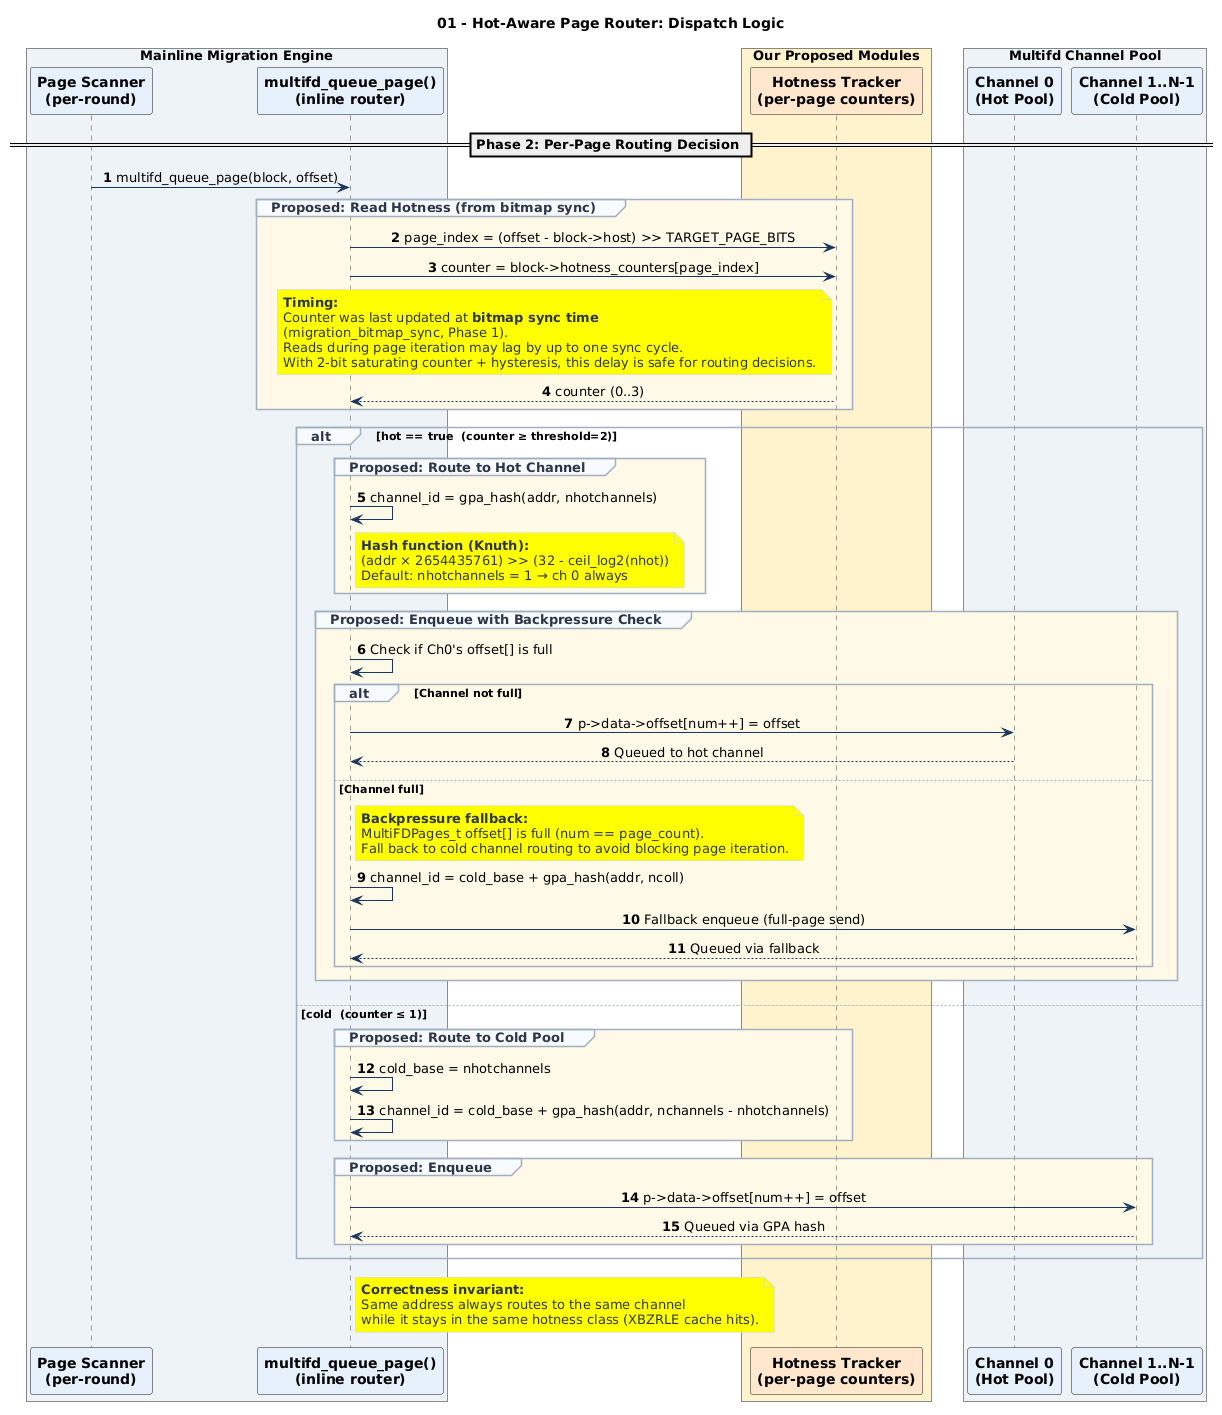

The diagram above was rendered by PlantUML. Its source (embedded in the PNG):
@startuml
title 01 - Hot-Aware Page Router: Dispatch Logic
!pragma layout smetana
skinparam maxMessageSize 600
skinparam sequenceMessageAlign center
skinparam BoxPadding 10
skinparam ParticipantFontStyle bold
autonumber
!pragma teoz true

' --- ACADEMIC GRAPHITE PALETTE ---
skinparam Sequence {
    LifeLineBorderColor #444444
    LifeLineBackgroundColor #F0F0F0
    ArrowColor #1A365D
    ActorBorderColor #1A365D
    GroupBorderColor #A0AEC0
    GroupHeaderFontColor #2D3748
    GroupBackgroundColor #F7FAFC
}
skinparam Note {
    BackgroundColor #F7FAFC
    BorderColor #CBD5E0
    FontColor #2D3748
}

' === PARTICIPANT BOXES ===
box "Mainline Migration Engine" #EDF2F7
    participant Scanner as "Page Scanner\n(per-round)" #E6F0FA
    participant Router  as "multifd_queue_page()\n(inline router)" #E6F0FA
end box

box "Our Proposed Modules" #FFF2CC
    participant HotMap as "Hotness Tracker\n(per-page counters)" #FFE6CC
end box

box "Multifd Channel Pool" #EDF2F7
    participant Ch0 as "Channel 0\n(Hot Pool)" #E6F0FA
    participant ChN as "Channel 1..N-1\n(Cold Pool)" #E6F0FA
end box

== Phase 2: Per-Page Routing Decision ==

Scanner -> Router : multifd_queue_page(block, offset)

group #FFF9E6 Proposed: Read Hotness (from bitmap sync)
    Router -> HotMap : page_index = (offset - block->host) >> TARGET_PAGE_BITS
    Router -> HotMap : counter = block->hotness_counters[page_index]
    note left HotMap #Yellow
        **Timing:**
        Counter was last updated at **bitmap sync time**
        (migration_bitmap_sync, Phase 1).
        Reads during page iteration may lag by up to one sync cycle.
        With 2-bit saturating counter + hysteresis, this delay is safe for routing decisions.
    end note
    HotMap --> Router : counter (0..3)
end

alt hot == true  (counter ≥ threshold=2)

    group #FFF9E6 Proposed: Route to Hot Channel
        Router -> Router : channel_id = gpa_hash(addr, nhotchannels)
        note right Router #Yellow
            **Hash function (Knuth):**
            (addr × 2654435761) >> (32 - ceil_log2(nhot))
            Default: nhotchannels = 1 → ch 0 always
        end note
    end

    group #FFF9E6 Proposed: Enqueue with Backpressure Check
        Router -> Router : Check if Ch0's offset[] is full
        alt Channel not full
            Router -> Ch0 : p->data->offset[num++] = offset
            Ch0 --> Router : Queued to hot channel
        else Channel full
            note right Router #Yellow
                **Backpressure fallback:**
                MultiFDPages_t offset[] is full (num == page_count).
                Fall back to cold channel routing to avoid blocking page iteration.
            end note
            Router -> Router : channel_id = cold_base + gpa_hash(addr, ncoll)
            Router -> ChN : Fallback enqueue (full-page send)
            ChN --> Router : Queued via fallback
        end
    end

else cold  (counter ≤ 1)

    group #FFF9E6 Proposed: Route to Cold Pool
        Router -> Router : cold_base = nhotchannels
        Router -> Router : channel_id = cold_base + gpa_hash(addr, nchannels - nhotchannels)
    end
    group #FFF9E6 Proposed: Enqueue
        Router -> ChN : p->data->offset[num++] = offset
        ChN --> Router : Queued via GPA hash
    end
end

note right Router #Yellow
    **Correctness invariant:**
    Same address always routes to the same channel
    while it stays in the same hotness class (XBZRLE cache hits).
end note
@enduml